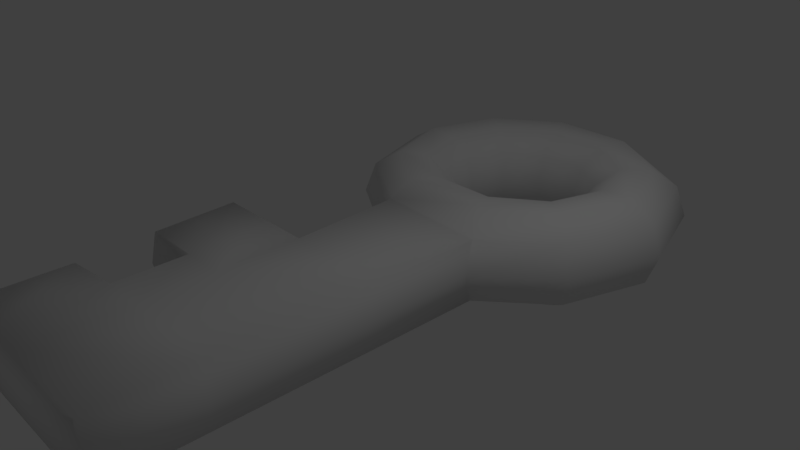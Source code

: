 # Source: Key.blend  (saved by Blender 2.79.0; exported with 4.5.12 LTS)
import bpy
from mathutils import Matrix  # noqa: F401  (used for matrix-valued properties, if any)

bpy.ops.wm.read_factory_settings(use_empty=True)
scene = bpy.context.scene
scene.name = 'Scene'

# ---- collections
col_collection_1 = bpy.data.collections.new('Collection 1'); scene.collection.children.link(col_collection_1)

# ---- world
world_world = bpy.data.worlds.new('World'); scene.world = world_world
world_world.color = (0.05088, 0.05088, 0.05088)
world_world.use_sun_shadow = False
world_world.sun_shadow_jitter_overblur = 0.0
world_world.cycles.sampling_method = 'MANUAL'

# ---- cameras
cam_camera = bpy.data.cameras.new('Camera')
cam_camera.clip_end = 100.0
cam_camera.lens = 35.0
cam_camera.sensor_width = 32.0
cam_camera.sensor_height = 18.0
cam_camera.ortho_scale = 7.314
cam_camera.dof.focus_distance = 0.0
cam_camera.dof.aperture_fstop = 128.0

# ---- lights
light_lamp = bpy.data.lights.new('Lamp', 'POINT')
light_lamp.transmission_factor = 0.0
light_lamp.cutoff_distance = 30.0
light_lamp.energy = 100.0
light_lamp.shadow_buffer_clip_start = 1.001
light_lamp.shadow_soft_size = 0.1
light_lamp.shadow_maximum_resolution = 0.006
light_lamp.use_absolute_resolution = True

# ---- meshes
me_torus_001 = bpy.data.meshes.new('Torus.001')
me_torus_001.from_pydata([(1.256, 2.691, -3.33e-11), (1.365, 2.691, -0.3717), (1.669, 2.691, -0.6285), (2.087, 2.691, -0.6673), (2.465, 2.691, -0.4344), (2.621, 2.691, -3.33e-11), (2.465, 2.691, 0.4344), (2.087, 2.691, 0.6673), (1.669, 2.691, 0.6285), (1.365, 2.691, 0.3717), (1.085, 3.215, -3.33e-11), (1.174, 3.28, -0.3717), (1.42, 3.459, -0.6285), (1.758, 3.704, -0.6673), (2.064, 3.926, -0.4344), (2.189, 4.018, -3.33e-11), (2.064, 3.926, 0.4344), (1.758, 3.704, 0.6673), (1.42, 3.459, 0.6285), (1.174, 3.28, 0.3717), (0.6388, 3.539, -3.33e-11), (0.6727, 3.644, -0.3717), (0.7667, 3.933, -0.6285), (0.8957, 4.33, -0.6673), (0.9779, 4.563, -0.4344), (1.026, 4.711, 7.777e-10), (0.9779, 4.563, 0.4344), (0.8957, 4.33, 0.6673), (0.7667, 3.933, 0.6285), (0.6727, 3.644, 0.3717), (0.006339, 3.539, -3.33e-11), (-0.02755, 3.644, -0.3717), (-0.1216, 3.933, -0.6285), (-0.2505, 4.33, -0.6673), (-0.3674, 4.597, -0.4344), (-0.4155, 4.745, -3.33e-11), (-0.3674, 4.597, 0.4344), (-0.2505, 4.33, 0.6673), (-0.1216, 3.933, 0.6285), (-0.02755, 3.644, 0.3717), (-0.4399, 3.215, -3.33e-11), (-0.5286, 3.28, -0.3717), (-0.7748, 3.459, -0.6285), (-1.112, 3.704, -0.6673), (-1.418, 3.926, -0.4344), (-1.544, 4.018, -3.33e-11), (-1.418, 3.926, 0.4344), (-1.112, 3.704, 0.6673), (-0.7748, 3.459, 0.6285), (-0.5286, 3.28, 0.3717), (-0.6103, 2.691, -3.33e-11), (-0.72, 2.691, -0.3717), (-1.024, 2.691, -0.6285), (-1.442, 2.691, -0.6673), (-1.82, 2.691, -0.4344), (-1.975, 2.691, -3.33e-11), (-1.82, 2.691, 0.4344), (-1.442, 2.691, 0.6673), (-1.024, 2.691, 0.6285), (-0.72, 2.691, 0.3717), (-0.4399, 2.166, -3.33e-11), (-0.5286, 2.102, -0.3717), (-0.7748, 1.923, -0.6285), (-1.112, 1.678, -0.6673), (-1.418, 1.455, -0.4344), (-1.544, 1.364, -3.33e-11), (-1.418, 1.455, 0.4344), (-1.112, 1.678, 0.6673), (-0.7748, 1.923, 0.6285), (-0.5286, 2.102, 0.3717), (0.006339, 1.842, -3.33e-11), (-0.02755, 1.738, -0.3717), (-0.1216, 1.448, -0.6285), (-0.2505, 1.051, -0.6673), (-0.3559, 0.784, -0.4344), (-0.4039, 0.6361, -3.33e-11), (-0.3559, 0.784, 0.4344), (-0.2505, 1.051, 0.6673), (-0.1216, 1.448, 0.6285), (-0.02755, 1.738, 0.3717), (0.6388, 1.842, -3.33e-11), (0.6727, 1.738, -0.3717), (0.7667, 1.448, -0.6285), (0.8957, 1.051, -0.6673), (1.197, 0.6915, -0.4344), (1.246, 0.5437, -3.33e-11), (1.197, 0.6915, 0.4344), (0.8957, 1.051, 0.6673), (0.7667, 1.448, 0.6285), (0.6727, 1.738, 0.3717), (1.085, 2.166, -3.33e-11), (1.174, 2.102, -0.3717), (1.42, 1.923, -0.6285), (1.758, 1.678, -0.6673), (2.064, 1.455, -0.4344), (2.189, 1.364, -3.33e-11), (2.064, 1.455, 0.4344), (1.758, 1.678, 0.6673), (1.42, 1.923, 0.6285), (1.174, 2.102, 0.3717), (-0.2865, -4.35, 0.4344), (1.105, -4.35, 0.4344), (-0.2865, -4.35, -0.4344), (1.105, -4.35, -0.4344), (1.153, -4.35, -3.33e-11), (-0.3346, -4.35, -3.33e-11), (-0.3266, -0.9272, -3.33e-11), (-0.2786, -0.8257, 0.4344), (-0.2786, -0.8257, -0.4344), (1.169, -0.8891, 0.4344), (1.217, -0.9907, -3.33e-11), (1.169, -0.8891, -0.4344), (-1.711, -0.8225, 0.4344), (-0.2813, -2.022, -0.4344), (1.147, -2.064, -0.4344), (-0.2813, -2.022, 0.4344), (1.147, -2.064, 0.4344), (1.195, -2.131, -3.33e-11), (-1.759, -0.9241, -3.33e-11), (-0.2835, -3.013, -0.4344), (1.129, -3.037, -0.4344), (-0.2835, -3.013, 0.4344), (1.129, -3.037, 0.4344), (1.177, -3.076, -3.33e-11), (-0.8525, -4.349, 0.4344), (-0.8525, -4.349, -0.4344), (-0.9006, -4.349, -3.33e-11), (-0.8926, -0.9259, -3.33e-11), (-0.8446, -0.8244, 0.4344), (-0.8446, -0.8244, -0.4344), (-0.8953, -2.087, -3.33e-11), (-0.8473, -2.02, -0.4344), (-0.8473, -2.02, 0.4344), (-0.8976, -3.05, -3.33e-11), (-0.8495, -3.012, -0.4344), (-0.8495, -3.012, 0.4344), (-1.711, -0.8225, -0.4344), (-1.693, -2.086, -3.33e-11), (-1.645, -2.018, -0.4344), (-1.645, -2.018, 0.4344), (-1.569, -4.347, 0.4344), (-1.569, -4.347, -0.4344), (-1.617, -4.347, -3.33e-11), (-1.614, -3.13, -3.33e-11), (-1.566, -3.091, -0.4344), (-1.566, -3.091, 0.4344)], [], [(0, 10, 11, 1), (1, 11, 12, 2), (2, 12, 13, 3), (3, 13, 14, 4), (4, 14, 15, 5), (5, 15, 16, 6), (6, 16, 17, 7), (7, 17, 18, 8), (8, 18, 19, 9), (9, 19, 10, 0), (10, 20, 21, 11), (11, 21, 22, 12), (12, 22, 23, 13), (13, 23, 24, 14), (14, 24, 25, 15), (15, 25, 26, 16), (16, 26, 27, 17), (17, 27, 28, 18), (18, 28, 29, 19), (19, 29, 20, 10), (20, 30, 31, 21), (21, 31, 32, 22), (22, 32, 33, 23), (23, 33, 34, 24), (24, 34, 35, 25), (25, 35, 36, 26), (26, 36, 37, 27), (27, 37, 38, 28), (28, 38, 39, 29), (29, 39, 30, 20), (30, 40, 41, 31), (31, 41, 42, 32), (32, 42, 43, 33), (33, 43, 44, 34), (34, 44, 45, 35), (35, 45, 46, 36), (36, 46, 47, 37), (37, 47, 48, 38), (38, 48, 49, 39), (39, 49, 40, 30), (40, 50, 51, 41), (41, 51, 52, 42), (42, 52, 53, 43), (43, 53, 54, 44), (44, 54, 55, 45), (45, 55, 56, 46), (46, 56, 57, 47), (47, 57, 58, 48), (48, 58, 59, 49), (49, 59, 50, 40), (50, 60, 61, 51), (51, 61, 62, 52), (52, 62, 63, 53), (53, 63, 64, 54), (54, 64, 65, 55), (55, 65, 66, 56), (56, 66, 67, 57), (57, 67, 68, 58), (58, 68, 69, 59), (59, 69, 60, 50), (60, 70, 71, 61), (61, 71, 72, 62), (62, 72, 73, 63), (63, 73, 74, 64), (64, 74, 75, 65), (65, 75, 76, 66), (66, 76, 77, 67), (67, 77, 78, 68), (68, 78, 79, 69), (69, 79, 70, 60), (70, 80, 81, 71), (71, 81, 82, 72), (72, 82, 83, 73), (73, 83, 84, 74), (113, 119, 134, 131), (115, 107, 128, 132), (76, 86, 87, 77), (77, 87, 88, 78), (78, 88, 89, 79), (79, 89, 80, 70), (80, 90, 91, 81), (81, 91, 92, 82), (82, 92, 93, 83), (83, 93, 94, 84), (84, 94, 95, 85), (85, 95, 96, 86), (86, 96, 97, 87), (87, 97, 98, 88), (88, 98, 99, 89), (89, 99, 90, 80), (90, 0, 1, 91), (91, 1, 2, 92), (92, 2, 3, 93), (93, 3, 4, 94), (94, 4, 5, 95), (95, 5, 6, 96), (96, 6, 7, 97), (97, 7, 8, 98), (98, 8, 9, 99), (99, 9, 0, 90), (102, 103, 104, 105), (105, 104, 101, 100), (122, 121, 100, 101), (123, 122, 101, 104), (119, 120, 103, 102), (120, 123, 104, 103), (84, 85, 110, 111), (74, 84, 111, 108), (85, 86, 109, 110), (86, 76, 107, 109), (76, 75, 106, 107), (75, 74, 108, 106), (111, 110, 117, 114), (108, 111, 114, 113), (110, 109, 116, 117), (109, 107, 115, 116), (106, 108, 129, 127), (107, 106, 127, 128), (114, 117, 123, 120), (113, 114, 120, 119), (117, 116, 122, 123), (116, 115, 121, 122), (102, 105, 126, 125), (100, 121, 135, 124), (125, 126, 142, 141), (135, 133, 143, 145), (129, 131, 138, 136), (130, 132, 139, 137), (132, 130, 133, 135), (130, 131, 134, 133), (105, 100, 124, 126), (121, 115, 132, 135), (119, 102, 125, 134), (108, 113, 131, 129), (112, 118, 137, 139), (118, 136, 138, 137), (127, 129, 136, 118), (132, 128, 112, 139), (131, 130, 137, 138), (128, 127, 118, 112), (143, 144, 141, 142), (145, 143, 142, 140), (133, 134, 144, 143), (134, 125, 141, 144), (124, 135, 145, 140), (126, 124, 140, 142)])
me_torus_001.polygons.foreach_set('use_smooth', [True] * 146)
me_torus_001.use_remesh_preserve_volume = False
me_torus_001.use_remesh_preserve_attributes = False
me_torus_001.use_mirror_vertex_groups = False
me_torus_001.update()

# ---- objects
ob_torus_001 = bpy.data.objects.new('Torus.001', me_torus_001)
ob_lamp = bpy.data.objects.new('Lamp', light_lamp)
ob_camera = bpy.data.objects.new('Camera', cam_camera)

# ---- transforms, parenting, visibility, modifiers, constraints
ob_torus_001.location = (0.0, -0.06406, 0.0)
ob_torus_001.lineart.crease_threshold = 0.0
ob_lamp.location = (4.076, 1.005, 5.904)
ob_lamp.rotation_euler = (0.6503, 0.05522, 1.866)
ob_lamp.lock_rotations_4d = False
ob_lamp.empty_display_type = 'ARROWS'
ob_lamp.color = (0.0, 0.0, 0.0, 0.0)
ob_lamp.lineart.crease_threshold = 0.0
ob_camera.location = (7.481, -6.508, 5.344)
ob_camera.rotation_euler = (1.109, 0.0, 0.8149)
ob_camera.lock_rotations_4d = False
ob_camera.empty_display_type = 'ARROWS'
ob_camera.color = (0.0, 0.0, 0.0, 0.0)
ob_camera.display_type = 'WIRE'
ob_camera.lineart.crease_threshold = 0.0

# ---- collection membership
col_collection_1.objects.link(ob_torus_001)
col_collection_1.objects.link(ob_lamp)
col_collection_1.objects.link(ob_camera)

# ---- scene / render settings (as saved in the file)
scene.camera = ob_camera
scene.frame_start = 1; scene.frame_end = 250; scene.frame_set(1)
scene.render.engine = 'BLENDER_EEVEE_NEXT'
scene.render.resolution_percentage = 50
scene.render.dither_intensity = 0.0
scene.cycles.use_denoising = False
scene.cycles.samples = 128
scene.cycles.sampling_pattern = 'TABULATED_SOBOL'
scene.cycles.use_adaptive_sampling = False
scene.cycles.use_light_tree = False
scene.cycles.blur_glossy = 0.0
scene.cycles.sample_clamp_indirect = 0.0
scene.view_settings.view_transform = 'Standard'
bpy.context.view_layer.update()
